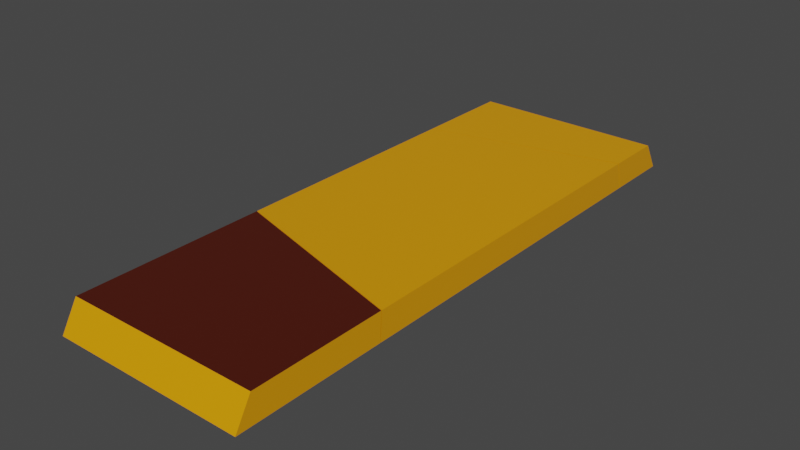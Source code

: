 # Source: Chocolate_bar_broken.blend  (saved by Blender 2.82.7; exported with 4.5.12 LTS)
import bpy
from mathutils import Matrix  # noqa: F401  (used for matrix-valued properties, if any)

bpy.ops.wm.read_factory_settings(use_empty=True)
scene = bpy.context.scene
scene.name = 'Scene'

# ---- collections
col_collection = bpy.data.collections.new('Collection'); scene.collection.children.link(col_collection)

# ---- materials (node trees are filled in below, after node groups)
mat_material = bpy.data.materials.new('Material')
mat_material.alpha_threshold = 0.0
mat_material.use_transparent_shadow = False
mat_material.line_color = (0.0, 0.0, 0.0, 1.0)
mat_material_001 = bpy.data.materials.new('Material.001')
mat_material_001.use_transparent_shadow = False

# ---- material node trees
mat_material.use_nodes = True; mat_material.node_tree.nodes.clear()
_N = mat_material.node_tree.nodes; _L = mat_material.node_tree.links
n0 = _N.new('ShaderNodeOutputMaterial'); n0.name = 'Material Output'; n0.location = (300, 300)
n1 = _N.new('ShaderNodeBsdfPrincipled'); n1.name = 'Principled BSDF'; n1.location = (10, 300)
n1.distribution = 'GGX'
n1.subsurface_method = 'BURLEY'
n1.inputs[0].default_value = (0.7991, 0.3185, 0.0, 1.0)
n1.inputs[2].default_value = 0.4
n1.inputs[3].default_value = 1.45
n1.inputs[27].default_value = (0.0, 0.0, 0.0, 1.0)
n1.inputs[28].default_value = 1.0
_L.new(n1.outputs[0], n0.inputs[0])
n0.is_active_output = True
mat_material_001.use_nodes = True; mat_material_001.node_tree.nodes.clear()
_N = mat_material_001.node_tree.nodes; _L = mat_material_001.node_tree.links
n0 = _N.new('ShaderNodeOutputMaterial'); n0.name = 'Material Output'; n0.location = (300, 300)
n1 = _N.new('ShaderNodeBsdfPrincipled'); n1.name = 'Principled BSDF'; n1.location = (10, 300)
n1.distribution = 'GGX'
n1.subsurface_method = 'BURLEY'
n1.inputs[0].default_value = (0.07297, 0.007149, 0.0007817, 1.0)
n1.inputs[3].default_value = 1.45
n1.inputs[27].default_value = (0.0, 0.0, 0.0, 1.0)
n1.inputs[28].default_value = 1.0
_L.new(n1.outputs[0], n0.inputs[0])
n0.is_active_output = True

# ---- world
world_world = bpy.data.worlds.new('World'); scene.world = world_world
world_world.use_nodes = True; world_world.node_tree.nodes.clear()
_N = world_world.node_tree.nodes; _L = world_world.node_tree.links
n0 = _N.new('ShaderNodeOutputWorld'); n0.name = 'World Output'; n0.location = (300, 300)
n1 = _N.new('ShaderNodeBackground'); n1.name = 'Background'; n1.location = (10, 300)
n1.inputs[0].default_value = (0.05088, 0.05088, 0.05088, 1.0)
_L.new(n1.outputs[0], n0.inputs[0])
n0.is_active_output = True
world_world.color = (0.05088, 0.05088, 0.05088)
world_world.use_sun_shadow = False
world_world.sun_shadow_jitter_overblur = 0.0

# ---- meshes
me_cube_cell_003 = bpy.data.meshes.new('Cube_cell.003')
me_cube_cell_003.from_pydata([(0.3359, -0.04878, -0.7635), (0.1896, -0.04878, -0.7292), (0.3359, -0.04878, 0.4817), (0.3359, 0.04878, -0.7401), (0.3359, 0.04878, 0.4765), (-0.3359, -0.04878, -0.6054), (-0.3359, -0.04878, 0.2863), (-0.1919, -0.04878, 0.3283), (-0.3359, 0.04878, -0.5825), (-0.3359, 0.04878, 0.2806), (-0.1902, 0.04878, -0.6168), (0.1892, 0.04878, 0.4339), (0.3359, -0.04878, -0.7635), (0.1896, -0.04878, -0.7292), (0.3359, 0.04878, -0.7401), (0.3359, -0.04878, 0.4817), (0.3359, 0.04878, 0.4765), (-0.3359, -0.04878, -0.6054), (-0.3359, -0.04878, 0.2863), (-0.1919, -0.04878, 0.3283), (-0.3359, 0.04878, -0.5825), (-0.3359, 0.04878, 0.2806), (-0.1902, 0.04878, -0.6168), (0.1892, 0.04878, 0.4339)], [], [(22, 8, 9, 23, 4, 3), (13, 17, 20, 10), (19, 15, 16, 11), (11, 21, 18, 19), (6, 9, 8, 5), (10, 14, 12, 13), (5, 1, 0, 2, 7, 6), (0, 3, 4, 2)])
_k = set([(0, 1), (0, 3), (1, 5), (2, 4), (2, 7), (3, 22), (4, 23), (5, 8), (6, 7), (6, 9), (8, 22), (9, 23), (10, 14), (10, 20), (11, 16), (11, 21), (12, 13), (12, 14), (13, 17), (15, 16), (15, 19), (17, 20), (18, 19), (18, 21)])
me_cube_cell_003.attributes.new('sharp_edge', 'BOOLEAN', 'EDGE').data.foreach_set('value', [ (min(e.vertices), max(e.vertices)) in _k for e in me_cube_cell_003.edges])
_uv = me_cube_cell_003.uv_layers.new(name='UVMap')
_uv.uv.foreach_set('vector', [0.278, 0.7918, 0.2231, 0.7789, 0.2231, 0.4533, 0.4211, 0.3955, 0.4765, 0.3794, 0.4765, 0.8383, 0.2539, 0.2539, 0.9354, 0.2544, 0.9349, 0.7461, 0.746, 0.746, 1.0, 0.7485, 0.3161, 0.06488, 0.8099, 0.0647, 1.0, 0.2548, 0.2548, 0.2548, 0.9353, 0.2521, 0.9352, 0.7477, 0.7485, 0.7485, 0.6086, 0.05043, 0.6065, 0.08724, 0.2809, 0.08724, 0.2722, 0.05043, 1.0, 0.746, 0.3159, 0.06446, 0.8098, 0.06442, 1.0, 0.2539, 0.5262, 0.3256, 0.7244, 0.2789, 0.7796, 0.266, 0.7796, 0.7357, 0.5805, 0.6779, 0.5262, 0.662, 0.7886, 0.1098, 0.7798, 0.1466, 0.3208, 0.1466, 0.3188, 0.1098])
me_cube_cell_003.materials.append(mat_material)
me_cube_cell_003.materials.append(mat_material_001)
me_cube_cell_003.use_remesh_fix_poles = True
me_cube_cell_003.use_remesh_preserve_attributes = False
me_cube_cell_003.use_mirror_vertex_groups = False
me_cube_cell_003.update()
me_cube_cell_004 = bpy.data.meshes.new('Cube_cell.004')
me_cube_cell_004.from_pydata([(0.3359, -0.04878, 1.0), (-0.3359, -0.04878, 1.0), (-0.3359, 0.04878, 0.9432), (0.3359, 0.04878, 0.9432), (0.1914, -0.04878, 0.4419), (0.3359, -0.04878, 0.4841), (0.3359, 0.04878, 0.4789), (-0.3359, -0.04878, 0.2883), (-0.3359, 0.04878, 0.2828), (-0.1908, 0.04878, 0.325), (-0.3359, -0.04878, 0.2883), (0.1914, -0.04878, 0.4419), (0.3359, -0.04878, 0.4841), (0.3359, 0.04878, 0.4789), (-0.3359, 0.04878, 0.2828), (-0.1908, 0.04878, 0.325)], [], [(3, 2, 1, 0), (2, 14, 10, 1), (15, 14, 2, 3, 13), (10, 11, 12, 0, 1), (12, 13, 3, 0), (4, 7, 8, 9), (9, 6, 5, 4)])
me_cube_cell_004.polygons.foreach_set('material_index', [0, 0, 1, 0, 0, 0, 0])
_k = set([(4, 5), (4, 7), (5, 6), (6, 9), (7, 8), (8, 9), (10, 11), (10, 14), (11, 12), (12, 13), (13, 15), (14, 15)])
me_cube_cell_004.attributes.new('sharp_edge', 'BOOLEAN', 'EDGE').data.foreach_set('value', [ (min(e.vertices), max(e.vertices)) in _k for e in me_cube_cell_004.edges])
_uv = me_cube_cell_004.uv_layers.new(name='UVMap')
_uv.uv.foreach_set('vector', [0.4765, 0.2033, 0.2231, 0.2033, 0.2231, 0.1819, 0.4765, 0.1819, 0.8564, 0.08724, 0.6073, 0.08724, 0.6094, 0.05043, 0.8779, 0.05043, 0.2778, 0.4365, 0.2231, 0.4525, 0.2231, 0.2033, 0.4765, 0.2033, 0.4765, 0.3785, 0.5262, 0.6628, 0.7251, 0.7207, 0.7796, 0.7366, 0.7796, 0.9313, 0.5262, 0.9313, 0.3179, 0.1098, 0.3199, 0.1466, 0.1448, 0.1466, 0.1233, 0.1098, 0.2522, 0.2522, 0.9356, 0.2524, 0.9357, 0.7476, 0.7476, 0.7476, 1.0, 0.7476, 0.3185, 0.0649, 0.813, 0.06486, 1.0, 0.2522])
me_cube_cell_004.materials.append(mat_material)
me_cube_cell_004.materials.append(mat_material_001)
me_cube_cell_004.use_remesh_fix_poles = True
me_cube_cell_004.use_remesh_preserve_attributes = False
me_cube_cell_004.use_mirror_vertex_groups = False
me_cube_cell_004.update()
me_cube_cell_001 = bpy.data.meshes.new('Cube_cell.001')
me_cube_cell_001.from_pydata([(0.3359, -0.04878, -1.0), (-0.3359, -0.04878, -1.0), (-0.3359, 0.04878, -0.9432), (0.3359, 0.04878, -0.9432), (0.1902, -0.04878, -0.7312), (0.3359, -0.04878, -0.7657), (0.3359, 0.04878, -0.7429), (-0.3359, -0.04878, -0.6071), (-0.3359, 0.04878, -0.5838), (-0.1921, 0.04878, -0.6177), (0.3359, -0.04878, -0.7657), (0.1902, -0.04878, -0.7312), (0.3359, 0.04878, -0.7429), (-0.3359, -0.04878, -0.6071), (-0.3359, 0.04878, -0.5838), (-0.1921, 0.04878, -0.6177)], [], [(0, 10, 11, 13, 1), (3, 12, 10, 0), (2, 3, 0, 1), (13, 14, 2, 1), (15, 12, 3, 2, 14), (9, 8, 7, 4), (4, 5, 6, 9)])
_k = set([(4, 5), (4, 7), (5, 6), (6, 9), (7, 8), (8, 9), (10, 11), (10, 12), (11, 13), (12, 15), (13, 14), (14, 15)])
me_cube_cell_001.attributes.new('sharp_edge', 'BOOLEAN', 'EDGE').data.foreach_set('value', [ (min(e.vertices), max(e.vertices)) in _k for e in me_cube_cell_001.edges])
_uv = me_cube_cell_001.uv_layers.new(name='UVMap')
_uv.uv.foreach_set('vector', [0.7796, 0.1768, 0.7796, 0.2651, 0.7246, 0.2782, 0.5262, 0.325, 0.5262, 0.1768, 0.8564, 0.1466, 0.7808, 0.1466, 0.7894, 0.1098, 0.8778, 0.1098, 0.2231, 0.9149, 0.4765, 0.9149, 0.4765, 0.9364, 0.2231, 0.9364, 0.2716, 0.05043, 0.2804, 0.08724, 0.1448, 0.08724, 0.1234, 0.05043, 0.2773, 0.7922, 0.4765, 0.8394, 0.4765, 0.9149, 0.2231, 0.9149, 0.2231, 0.7794, 0.2514, 0.2514, 0.2516, 0.06519, 0.747, 0.06501, 0.7462, 0.7462, 1.0, 0.7462, 0.8116, 0.7467, 0.3174, 0.2529, 1.0, 0.2514])
me_cube_cell_001.materials.append(mat_material)
me_cube_cell_001.materials.append(mat_material_001)
me_cube_cell_001.use_remesh_fix_poles = True
me_cube_cell_001.use_remesh_preserve_attributes = False
me_cube_cell_001.use_mirror_vertex_groups = False
me_cube_cell_001.update()

# ---- objects
ob_cube_cell = bpy.data.objects.new('Cube_cell', me_cube_cell_003)
ob_cube_cell_001 = bpy.data.objects.new('Cube_cell.001', me_cube_cell_004)
ob_cube_cell_002 = bpy.data.objects.new('Cube_cell.002', me_cube_cell_001)

# ---- transforms, parenting, visibility, modifiers, constraints
ob_cube_cell.location = (0.0, 0.0, 0.0)
ob_cube_cell.rotation_euler = (1.571, -0.0, 0.0)
ob_cube_cell.lineart.crease_threshold = 0.0
ob_cube_cell_001.location = (0.0, 0.0, 0.0)
ob_cube_cell_001.rotation_euler = (1.571, -0.0, 0.0)
ob_cube_cell_001.lineart.crease_threshold = 0.0
ob_cube_cell_002.location = (0.0, 0.0, 0.0)
ob_cube_cell_002.rotation_euler = (1.571, -0.0, 0.0)
ob_cube_cell_002.lineart.crease_threshold = 0.0

# ---- collection membership
col_collection.objects.link(ob_cube_cell)
col_collection.objects.link(ob_cube_cell_001)
col_collection.objects.link(ob_cube_cell_002)

# ---- scene / render settings (as saved in the file)
scene.frame_start = 1; scene.frame_end = 250; scene.frame_set(1)
scene.render.engine = 'BLENDER_EEVEE_NEXT'
scene.cycles.use_denoising = False
scene.cycles.samples = 128
scene.cycles.sampling_pattern = 'TABULATED_SOBOL'
scene.cycles.use_adaptive_sampling = False
scene.cycles.use_light_tree = False
scene.view_settings.view_transform = 'Filmic'
bpy.context.view_layer.update()

# ---- added for rendering (the .blend has no active camera and no usable light): camera, sun
cam_auto = bpy.data.cameras.new('AutoCamera')
cam_auto.lens = 50.0
cam_auto.sensor_width = 36.0
cam_auto.clip_end = 1000.0
ob_auto_camera = bpy.data.objects.new('AutoCamera', cam_auto)
scene.collection.objects.link(ob_auto_camera)
ob_auto_camera.location = (1.95413, -2.34495, 1.5633)
ob_auto_camera.rotation_euler = (1.09748, -7.21219e-08, 0.694738)
scene.camera = ob_auto_camera
light_auto_sun = bpy.data.lights.new('AutoSun', 'SUN')
light_auto_sun.energy = 3.0
light_auto_sun.angle = 0.0523599
ob_auto_sun = bpy.data.objects.new('AutoSun', light_auto_sun)
scene.collection.objects.link(ob_auto_sun)
ob_auto_sun.rotation_euler = (0.872665, 0.174533, 0.523599)
bpy.context.view_layer.update()

